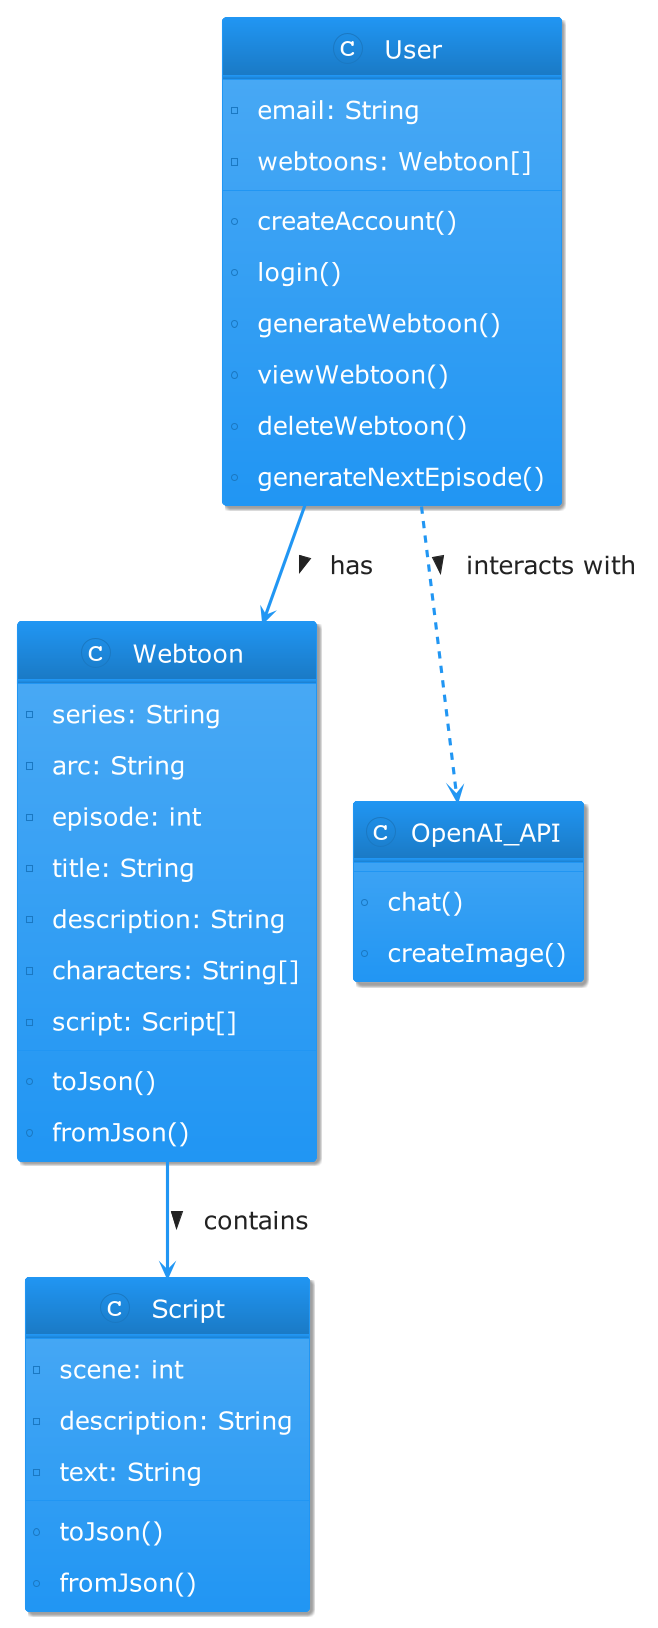

The diagram above was rendered by PlantUML. Its source (embedded in the PNG):
@startuml
!theme materia
'Define the skinparam for the font size
skinparam defaultFontSize 24

class User {
  - email: String
  - webtoons: Webtoon[]
  + createAccount()
  + login()
  + generateWebtoon()
  + viewWebtoon()
  + deleteWebtoon()
  + generateNextEpisode()
}

class Webtoon {
  - series: String
  - arc: String
  - episode: int
  - title: String
  - description: String
  - characters: String[]
  - script: Script[]
  + toJson()
  + fromJson()
}

class Script {
  - scene: int
  - description: String
  - text: String
  + toJson()
  + fromJson()
}

class OpenAI_API {
  + chat()
  + createImage()
}

User --> Webtoon : "has >"
Webtoon --> Script : "contains >"
User ..> OpenAI_API : "interacts with >"
@enduml